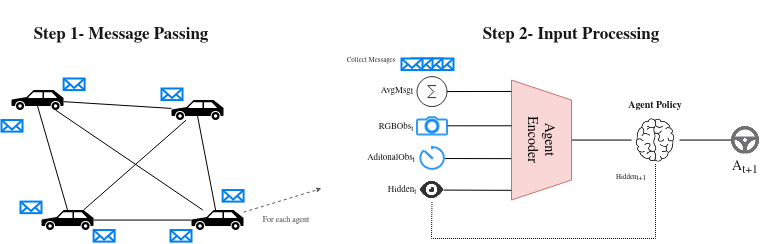

The diagram above was exported from draw.io. Its source (the exported page's mxGraphModel, read from the mxfile embedded in the PNG):
<mxGraphModel dx="981" dy="526" grid="1" gridSize="10" guides="1" tooltips="1" connect="1" arrows="1" fold="1" page="1" pageScale="1" pageWidth="850" pageHeight="1100" math="0" shadow="0">
  <root>
    <mxCell id="0" />
    <mxCell id="1" parent="0" />
    <mxCell id="y3XiUbfExRwQw3vfPrMd-32" value="" style="html=1;verticalLabelPosition=bottom;align=center;labelBackgroundColor=#ffffff;verticalAlign=top;strokeWidth=2;strokeColor=#0080F0;shadow=0;dashed=0;shape=mxgraph.ios7.icons.mail;aspect=fixed;" vertex="1" parent="1">
      <mxGeometry x="481" y="79.99999999999999" width="21" height="11.55" as="geometry" />
    </mxCell>
    <mxCell id="y3XiUbfExRwQw3vfPrMd-12" style="edgeStyle=none;rounded=0;orthogonalLoop=1;jettySize=auto;html=1;exitX=0.5;exitY=0.8;exitDx=0;exitDy=0;exitPerimeter=0;entryX=0.5;entryY=0;entryDx=0;entryDy=0;entryPerimeter=0;endArrow=none;endFill=0;" edge="1" parent="1" source="y3XiUbfExRwQw3vfPrMd-4" target="y3XiUbfExRwQw3vfPrMd-5">
      <mxGeometry relative="1" as="geometry" />
    </mxCell>
    <mxCell id="y3XiUbfExRwQw3vfPrMd-13" style="edgeStyle=none;rounded=0;orthogonalLoop=1;jettySize=auto;html=1;endArrow=none;endFill=0;" edge="1" parent="1" source="y3XiUbfExRwQw3vfPrMd-4" target="y3XiUbfExRwQw3vfPrMd-6">
      <mxGeometry relative="1" as="geometry" />
    </mxCell>
    <mxCell id="y3XiUbfExRwQw3vfPrMd-4" value="" style="shape=mxgraph.signs.transportation.car_3;html=1;fillColor=#000000;strokeColor=none;verticalLabelPosition=bottom;verticalAlign=top;align=center;" vertex="1" parent="1">
      <mxGeometry x="60" y="111.55" width="52.11" height="20" as="geometry" />
    </mxCell>
    <mxCell id="y3XiUbfExRwQw3vfPrMd-5" value="" style="shape=mxgraph.signs.transportation.car_3;html=1;fillColor=#000000;strokeColor=none;verticalLabelPosition=bottom;verticalAlign=top;align=center;" vertex="1" parent="1">
      <mxGeometry x="90" y="231.55" width="52.11" height="20" as="geometry" />
    </mxCell>
    <mxCell id="y3XiUbfExRwQw3vfPrMd-9" style="edgeStyle=none;rounded=0;orthogonalLoop=1;jettySize=auto;html=1;entryX=0.806;entryY=0;entryDx=0;entryDy=0;entryPerimeter=0;endArrow=none;endFill=0;" edge="1" parent="1" source="y3XiUbfExRwQw3vfPrMd-6" target="y3XiUbfExRwQw3vfPrMd-5">
      <mxGeometry relative="1" as="geometry" />
    </mxCell>
    <mxCell id="y3XiUbfExRwQw3vfPrMd-6" value="" style="shape=mxgraph.signs.transportation.car_3;html=1;fillColor=#000000;strokeColor=none;verticalLabelPosition=bottom;verticalAlign=top;align=center;" vertex="1" parent="1">
      <mxGeometry x="220" y="121.55" width="52.11" height="20" as="geometry" />
    </mxCell>
    <mxCell id="y3XiUbfExRwQw3vfPrMd-8" style="rounded=0;orthogonalLoop=1;jettySize=auto;html=1;entryX=0.5;entryY=0.8;entryDx=0;entryDy=0;entryPerimeter=0;anchorPointDirection=1;bendable=1;movable=1;cloneable=1;endArrow=none;endFill=0;" edge="1" parent="1" source="y3XiUbfExRwQw3vfPrMd-7" target="y3XiUbfExRwQw3vfPrMd-6">
      <mxGeometry relative="1" as="geometry" />
    </mxCell>
    <mxCell id="y3XiUbfExRwQw3vfPrMd-10" style="edgeStyle=none;rounded=0;orthogonalLoop=1;jettySize=auto;html=1;entryX=1;entryY=0.5;entryDx=0;entryDy=0;entryPerimeter=0;endArrow=none;endFill=0;" edge="1" parent="1" source="y3XiUbfExRwQw3vfPrMd-7" target="y3XiUbfExRwQw3vfPrMd-5">
      <mxGeometry relative="1" as="geometry" />
    </mxCell>
    <mxCell id="y3XiUbfExRwQw3vfPrMd-11" style="edgeStyle=none;rounded=0;orthogonalLoop=1;jettySize=auto;html=1;entryX=0.845;entryY=1;entryDx=0;entryDy=0;entryPerimeter=0;endArrow=none;endFill=0;" edge="1" parent="1" source="y3XiUbfExRwQw3vfPrMd-7" target="y3XiUbfExRwQw3vfPrMd-4">
      <mxGeometry relative="1" as="geometry" />
    </mxCell>
    <mxCell id="y3XiUbfExRwQw3vfPrMd-69" style="edgeStyle=none;rounded=0;orthogonalLoop=1;jettySize=auto;html=1;endArrow=classic;endFill=1;fontFamily=Garamond;fontSize=7;fontColor=#171717;dashed=1;strokeColor=#575757;endSize=3;startSize=2;" edge="1" parent="1" source="y3XiUbfExRwQw3vfPrMd-7">
      <mxGeometry relative="1" as="geometry">
        <mxPoint x="370" y="210" as="targetPoint" />
      </mxGeometry>
    </mxCell>
    <mxCell id="y3XiUbfExRwQw3vfPrMd-7" value="" style="shape=mxgraph.signs.transportation.car_3;html=1;fillColor=#000000;strokeColor=none;verticalLabelPosition=bottom;verticalAlign=top;align=center;" vertex="1" parent="1">
      <mxGeometry x="240" y="231.55" width="52.11" height="20" as="geometry" />
    </mxCell>
    <mxCell id="y3XiUbfExRwQw3vfPrMd-14" value="" style="html=1;verticalLabelPosition=bottom;align=center;labelBackgroundColor=#ffffff;verticalAlign=top;strokeWidth=2;strokeColor=#0080F0;shadow=0;dashed=0;shape=mxgraph.ios7.icons.mail;aspect=fixed;" vertex="1" parent="1">
      <mxGeometry x="210" y="110" width="21" height="11.55" as="geometry" />
    </mxCell>
    <mxCell id="y3XiUbfExRwQw3vfPrMd-21" value="" style="html=1;verticalLabelPosition=bottom;align=center;labelBackgroundColor=#ffffff;verticalAlign=top;strokeWidth=2;strokeColor=#0080F0;shadow=0;dashed=0;shape=mxgraph.ios7.icons.mail;aspect=fixed;" vertex="1" parent="1">
      <mxGeometry x="271.11" y="211.55" width="21" height="11.55" as="geometry" />
    </mxCell>
    <mxCell id="y3XiUbfExRwQw3vfPrMd-22" value="" style="html=1;verticalLabelPosition=bottom;align=center;labelBackgroundColor=#ffffff;verticalAlign=top;strokeWidth=2;strokeColor=#0080F0;shadow=0;dashed=0;shape=mxgraph.ios7.icons.mail;aspect=fixed;" vertex="1" parent="1">
      <mxGeometry x="112.11" y="100" width="21" height="11.55" as="geometry" />
    </mxCell>
    <mxCell id="y3XiUbfExRwQw3vfPrMd-23" value="" style="html=1;verticalLabelPosition=bottom;align=center;labelBackgroundColor=#ffffff;verticalAlign=top;strokeWidth=2;strokeColor=#0080F0;shadow=0;dashed=0;shape=mxgraph.ios7.icons.mail;aspect=fixed;" vertex="1" parent="1">
      <mxGeometry x="142.11" y="251.55" width="21" height="11.55" as="geometry" />
    </mxCell>
    <mxCell id="y3XiUbfExRwQw3vfPrMd-24" value="" style="html=1;verticalLabelPosition=bottom;align=center;labelBackgroundColor=#ffffff;verticalAlign=top;strokeWidth=2;strokeColor=#0080F0;shadow=0;dashed=0;shape=mxgraph.ios7.icons.mail;aspect=fixed;" vertex="1" parent="1">
      <mxGeometry x="219" y="251.55" width="21" height="11.55" as="geometry" />
    </mxCell>
    <mxCell id="y3XiUbfExRwQw3vfPrMd-25" value="" style="html=1;verticalLabelPosition=bottom;align=center;labelBackgroundColor=#ffffff;verticalAlign=top;strokeWidth=2;strokeColor=#0080F0;shadow=0;dashed=0;shape=mxgraph.ios7.icons.mail;aspect=fixed;" vertex="1" parent="1">
      <mxGeometry x="50" y="141.55" width="21" height="11.55" as="geometry" />
    </mxCell>
    <mxCell id="y3XiUbfExRwQw3vfPrMd-26" value="" style="html=1;verticalLabelPosition=bottom;align=center;labelBackgroundColor=#ffffff;verticalAlign=top;strokeWidth=2;strokeColor=#0080F0;shadow=0;dashed=0;shape=mxgraph.ios7.icons.mail;aspect=fixed;" vertex="1" parent="1">
      <mxGeometry x="69" y="223.10000000000002" width="21" height="11.55" as="geometry" />
    </mxCell>
    <mxCell id="y3XiUbfExRwQw3vfPrMd-27" value="&lt;font style=&quot;font-size: 17px&quot;&gt;Step 1- Message Passing&lt;/font&gt;" style="text;html=1;strokeColor=none;fillColor=none;align=center;verticalAlign=middle;whiteSpace=wrap;rounded=0;fontFamily=Garamond;fontSize=14;fontColor=#171717;fontStyle=1" vertex="1" parent="1">
      <mxGeometry x="80" y="21.55" width="180" height="70" as="geometry" />
    </mxCell>
    <mxCell id="y3XiUbfExRwQw3vfPrMd-28" value="&lt;font style=&quot;font-size: 17px&quot;&gt;Step 2- Input Processing&lt;br&gt;&lt;/font&gt;" style="text;html=1;strokeColor=none;fillColor=none;align=center;verticalAlign=middle;whiteSpace=wrap;rounded=0;fontFamily=Garamond;fontSize=14;fontColor=#171717;fontStyle=1" vertex="1" parent="1">
      <mxGeometry x="530" y="21.55" width="180" height="70" as="geometry" />
    </mxCell>
    <mxCell id="y3XiUbfExRwQw3vfPrMd-56" style="edgeStyle=none;rounded=0;orthogonalLoop=1;jettySize=auto;html=1;exitX=0.5;exitY=0;exitDx=0;exitDy=0;endArrow=none;endFill=0;fontFamily=Garamond;fontSize=14;fontColor=#171717;" edge="1" parent="1" source="y3XiUbfExRwQw3vfPrMd-29" target="y3XiUbfExRwQw3vfPrMd-55">
      <mxGeometry relative="1" as="geometry" />
    </mxCell>
    <mxCell id="y3XiUbfExRwQw3vfPrMd-29" value="&lt;div&gt;Agent&lt;/div&gt;&lt;div&gt;Encoder&lt;br&gt;&lt;/div&gt;" style="shape=trapezoid;perimeter=trapezoidPerimeter;whiteSpace=wrap;html=1;fixedSize=1;fontFamily=Garamond;fontSize=14;rotation=90;fillColor=#f8cecc;strokeColor=#b85450;opacity=80;" vertex="1" parent="1">
      <mxGeometry x="530" y="131.55" width="120" height="60" as="geometry" />
    </mxCell>
    <mxCell id="y3XiUbfExRwQw3vfPrMd-30" value="" style="html=1;verticalLabelPosition=bottom;align=center;labelBackgroundColor=#ffffff;verticalAlign=top;strokeWidth=2;strokeColor=#0080F0;shadow=0;dashed=0;shape=mxgraph.ios7.icons.mail;aspect=fixed;" vertex="1" parent="1">
      <mxGeometry x="470" y="80.00000000000001" width="21" height="11.55" as="geometry" />
    </mxCell>
    <mxCell id="y3XiUbfExRwQw3vfPrMd-31" value="" style="html=1;verticalLabelPosition=bottom;align=center;labelBackgroundColor=#ffffff;verticalAlign=top;strokeWidth=2;strokeColor=#0080F0;shadow=0;dashed=0;shape=mxgraph.ios7.icons.mail;aspect=fixed;" vertex="1" parent="1">
      <mxGeometry x="460" y="80.00000000000001" width="21" height="11.55" as="geometry" />
    </mxCell>
    <mxCell id="y3XiUbfExRwQw3vfPrMd-33" value="" style="html=1;verticalLabelPosition=bottom;align=center;labelBackgroundColor=#ffffff;verticalAlign=top;strokeWidth=2;strokeColor=#0080F0;shadow=0;dashed=0;shape=mxgraph.ios7.icons.mail;aspect=fixed;" vertex="1" parent="1">
      <mxGeometry x="450" y="80" width="21" height="11.55" as="geometry" />
    </mxCell>
    <mxCell id="y3XiUbfExRwQw3vfPrMd-54" style="edgeStyle=none;rounded=0;orthogonalLoop=1;jettySize=auto;html=1;entryX=0.095;entryY=1.003;entryDx=0;entryDy=0;entryPerimeter=0;endArrow=none;endFill=0;fontFamily=Garamond;fontSize=14;fontColor=#171717;" edge="1" parent="1" source="y3XiUbfExRwQw3vfPrMd-35" target="y3XiUbfExRwQw3vfPrMd-29">
      <mxGeometry relative="1" as="geometry" />
    </mxCell>
    <mxCell id="y3XiUbfExRwQw3vfPrMd-35" value="" style="verticalLabelPosition=bottom;shadow=0;dashed=0;align=center;html=1;verticalAlign=top;shape=mxgraph.electrical.abstract.sum;fontFamily=Garamond;fontSize=14;fontColor=#171717;opacity=80;" vertex="1" parent="1">
      <mxGeometry x="465.5" y="98.10000000000001" width="30" height="30" as="geometry" />
    </mxCell>
    <mxCell id="y3XiUbfExRwQw3vfPrMd-53" style="edgeStyle=none;rounded=0;orthogonalLoop=1;jettySize=auto;html=1;entryX=0.381;entryY=1;entryDx=0;entryDy=0;entryPerimeter=0;endArrow=none;endFill=0;fontFamily=Garamond;fontSize=14;fontColor=#171717;" edge="1" parent="1" source="y3XiUbfExRwQw3vfPrMd-40" target="y3XiUbfExRwQw3vfPrMd-29">
      <mxGeometry relative="1" as="geometry" />
    </mxCell>
    <mxCell id="y3XiUbfExRwQw3vfPrMd-40" value="" style="html=1;verticalLabelPosition=bottom;align=center;labelBackgroundColor=#ffffff;verticalAlign=top;strokeWidth=2;strokeColor=#0080F0;shadow=0;dashed=0;shape=mxgraph.ios7.icons.camera;fontFamily=Garamond;fontSize=14;fontColor=#171717;opacity=80;" vertex="1" parent="1">
      <mxGeometry x="465.5" y="138.63" width="30" height="17.4" as="geometry" />
    </mxCell>
    <mxCell id="y3XiUbfExRwQw3vfPrMd-51" style="edgeStyle=none;rounded=0;orthogonalLoop=1;jettySize=auto;html=1;entryX=0.919;entryY=1.003;entryDx=0;entryDy=0;entryPerimeter=0;endArrow=none;endFill=0;fontFamily=Garamond;fontSize=14;fontColor=#171717;" edge="1" parent="1" source="y3XiUbfExRwQw3vfPrMd-43" target="y3XiUbfExRwQw3vfPrMd-29">
      <mxGeometry relative="1" as="geometry" />
    </mxCell>
    <mxCell id="y3XiUbfExRwQw3vfPrMd-43" value="" style="shape=image;html=1;verticalAlign=top;verticalLabelPosition=bottom;labelBackgroundColor=#ffffff;imageAspect=0;aspect=fixed;image=https://cdn4.iconfinder.com/data/icons/pictype-free-vector-icons/16/view-128.png;fontFamily=Garamond;fontSize=14;fontColor=#171717;opacity=80;" vertex="1" parent="1">
      <mxGeometry x="468.95" y="200" width="23.1" height="23.1" as="geometry" />
    </mxCell>
    <mxCell id="y3XiUbfExRwQw3vfPrMd-52" style="edgeStyle=none;rounded=0;orthogonalLoop=1;jettySize=auto;html=1;entryX=0.655;entryY=1.003;entryDx=0;entryDy=0;entryPerimeter=0;endArrow=none;endFill=0;fontFamily=Garamond;fontSize=14;fontColor=#171717;" edge="1" parent="1" source="y3XiUbfExRwQw3vfPrMd-45" target="y3XiUbfExRwQw3vfPrMd-29">
      <mxGeometry relative="1" as="geometry" />
    </mxCell>
    <mxCell id="y3XiUbfExRwQw3vfPrMd-45" value="" style="html=1;verticalLabelPosition=bottom;align=center;labelBackgroundColor=#ffffff;verticalAlign=top;strokeWidth=2;strokeColor=#0080F0;shadow=0;dashed=0;shape=mxgraph.ios7.icons.gauge;fontFamily=Garamond;fontSize=14;fontColor=#171717;opacity=80;" vertex="1" parent="1">
      <mxGeometry x="467.65000000000003" y="168.45" width="25.7" height="23.1" as="geometry" />
    </mxCell>
    <mxCell id="y3XiUbfExRwQw3vfPrMd-58" style="edgeStyle=none;rounded=0;orthogonalLoop=1;jettySize=auto;html=1;exitX=0.5;exitY=1;exitDx=0;exitDy=0;endArrow=none;endFill=0;fontFamily=Garamond;fontSize=14;fontColor=#171717;dashed=1;dashPattern=1 1;entryX=0.5;entryY=1;entryDx=0;entryDy=0;" edge="1" parent="1" source="y3XiUbfExRwQw3vfPrMd-55" target="y3XiUbfExRwQw3vfPrMd-43">
      <mxGeometry relative="1" as="geometry">
        <mxPoint x="704.2" y="260" as="targetPoint" />
        <Array as="points">
          <mxPoint x="704" y="260" />
          <mxPoint x="480" y="260" />
        </Array>
      </mxGeometry>
    </mxCell>
    <mxCell id="y3XiUbfExRwQw3vfPrMd-61" style="edgeStyle=none;rounded=0;orthogonalLoop=1;jettySize=auto;html=1;exitX=1;exitY=0.5;exitDx=0;exitDy=0;entryX=0;entryY=0.5;entryDx=0;entryDy=0;endArrow=none;endFill=0;fontFamily=Garamond;fontSize=14;fontColor=#171717;" edge="1" parent="1" source="y3XiUbfExRwQw3vfPrMd-55" target="y3XiUbfExRwQw3vfPrMd-60">
      <mxGeometry relative="1" as="geometry" />
    </mxCell>
    <mxCell id="y3XiUbfExRwQw3vfPrMd-55" value="" style="shape=image;html=1;verticalAlign=top;verticalLabelPosition=bottom;labelBackgroundColor=#ffffff;imageAspect=0;aspect=fixed;image=https://cdn2.iconfinder.com/data/icons/organs-2/100/Organs__20161110_Brain-1-128.png;fontFamily=Garamond;fontSize=14;fontColor=#171717;opacity=80;" vertex="1" parent="1">
      <mxGeometry x="680" y="137.55" width="48" height="48" as="geometry" />
    </mxCell>
    <mxCell id="y3XiUbfExRwQw3vfPrMd-60" value="" style="shape=image;html=1;verticalAlign=top;verticalLabelPosition=bottom;labelBackgroundColor=#ffffff;imageAspect=0;aspect=fixed;image=https://cdn3.iconfinder.com/data/icons/iconic-1/32/steering_wheel-128.png;fontFamily=Garamond;fontSize=14;fontColor=#171717;opacity=80;" vertex="1" parent="1">
      <mxGeometry x="780" y="147.54999999999998" width="28" height="28" as="geometry" />
    </mxCell>
    <mxCell id="y3XiUbfExRwQw3vfPrMd-62" value="A&lt;sub&gt;t+1&lt;/sub&gt;" style="text;html=1;strokeColor=none;fillColor=none;align=center;verticalAlign=middle;whiteSpace=wrap;rounded=0;fontFamily=Garamond;fontSize=14;fontColor=#171717;opacity=80;" vertex="1" parent="1">
      <mxGeometry x="774" y="180" width="40" height="20" as="geometry" />
    </mxCell>
    <mxCell id="y3XiUbfExRwQw3vfPrMd-63" value="AvgMsg&lt;sub style=&quot;font-size: 9px;&quot;&gt;t&lt;/sub&gt;" style="text;html=1;strokeColor=none;fillColor=none;align=center;verticalAlign=middle;whiteSpace=wrap;rounded=0;fontFamily=Garamond;fontSize=9;fontColor=#171717;opacity=80;" vertex="1" parent="1">
      <mxGeometry x="425.5" y="103.1" width="40" height="20" as="geometry" />
    </mxCell>
    <mxCell id="y3XiUbfExRwQw3vfPrMd-64" value="RGBObs&lt;sub&gt;t&amp;nbsp; &lt;br&gt;&lt;/sub&gt;" style="text;html=1;strokeColor=none;fillColor=none;align=center;verticalAlign=middle;whiteSpace=wrap;rounded=0;fontFamily=Garamond;fontSize=9;fontColor=#171717;opacity=80;" vertex="1" parent="1">
      <mxGeometry x="425.5" y="138.63" width="40" height="20" as="geometry" />
    </mxCell>
    <mxCell id="y3XiUbfExRwQw3vfPrMd-65" value="AditonalObs&lt;sub&gt;t&lt;/sub&gt;" style="text;html=1;strokeColor=none;fillColor=none;align=center;verticalAlign=middle;whiteSpace=wrap;rounded=0;fontFamily=Garamond;fontSize=9;fontColor=#171717;opacity=80;" vertex="1" parent="1">
      <mxGeometry x="420" y="170" width="40" height="20" as="geometry" />
    </mxCell>
    <mxCell id="y3XiUbfExRwQw3vfPrMd-66" value="Hidden&lt;sub&gt;t&lt;/sub&gt;" style="text;html=1;strokeColor=none;fillColor=none;align=center;verticalAlign=middle;whiteSpace=wrap;rounded=0;fontFamily=Garamond;fontSize=9;fontColor=#171717;opacity=80;" vertex="1" parent="1">
      <mxGeometry x="431" y="201.54999999999998" width="40" height="20" as="geometry" />
    </mxCell>
    <mxCell id="y3XiUbfExRwQw3vfPrMd-67" value="Hidden&lt;sub style=&quot;font-size: 7px;&quot;&gt;t+1&lt;/sub&gt;" style="text;html=1;strokeColor=none;fillColor=none;align=center;verticalAlign=middle;whiteSpace=wrap;rounded=0;fontFamily=Garamond;fontSize=7;fontColor=#171717;opacity=80;" vertex="1" parent="1">
      <mxGeometry x="660" y="189.99999999999997" width="40" height="20" as="geometry" />
    </mxCell>
    <mxCell id="y3XiUbfExRwQw3vfPrMd-68" value="&lt;b&gt;&lt;font style=&quot;font-size: 10px&quot;&gt;Agent Policy&lt;/font&gt;&lt;/b&gt;" style="text;html=1;strokeColor=none;fillColor=none;align=center;verticalAlign=middle;whiteSpace=wrap;rounded=0;fontFamily=Garamond;fontSize=7;fontColor=#171717;opacity=80;" vertex="1" parent="1">
      <mxGeometry x="676" y="117.55" width="56" height="20" as="geometry" />
    </mxCell>
    <mxCell id="y3XiUbfExRwQw3vfPrMd-70" value="For each agent" style="text;html=1;strokeColor=none;fillColor=none;align=center;verticalAlign=middle;whiteSpace=wrap;rounded=0;fontFamily=Garamond;fontSize=8;opacity=80;fontColor=#404040;" vertex="1" parent="1">
      <mxGeometry x="310" y="231.54999999999998" width="50" height="20" as="geometry" />
    </mxCell>
    <mxCell id="y3XiUbfExRwQw3vfPrMd-71" value="Collect Messages" style="text;html=1;strokeColor=none;fillColor=none;align=center;verticalAlign=middle;whiteSpace=wrap;rounded=0;fontFamily=Garamond;fontSize=7;opacity=80;fontColor=#303030;" vertex="1" parent="1">
      <mxGeometry x="390" y="71.55" width="60" height="20" as="geometry" />
    </mxCell>
  </root>
</mxGraphModel>